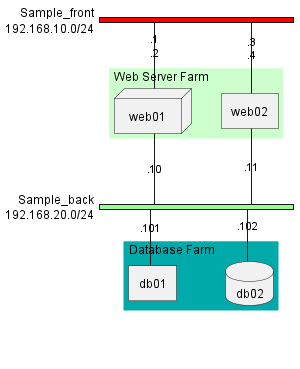

The diagram above was rendered by PlantUML. Its source (embedded in the PNG):
@startuml
nwdiag {
    network Sample_front {
        address = "192.168.10.0/24"
        color = "red"

        group web {
            color = "#CCFFCC"
            description = "Web Server Farm"
            web01 [address = ".1, .2", shape = "node"]
            web02 [address = ".3, .4"]
        }

    }
    network Sample_back {
        address = "192.168.20.0/24"
        color = "palegreen"

        web01 [address = ".10"]
        web02 [address = ".11"]

        group db {
            description = "Database Farm"
            color = "00AAAA"
            ' no need # for color coding
            db01 [address = ".101"]
            db02 [address = ".102", shape = "database"]
        }

    }
}
@enduml